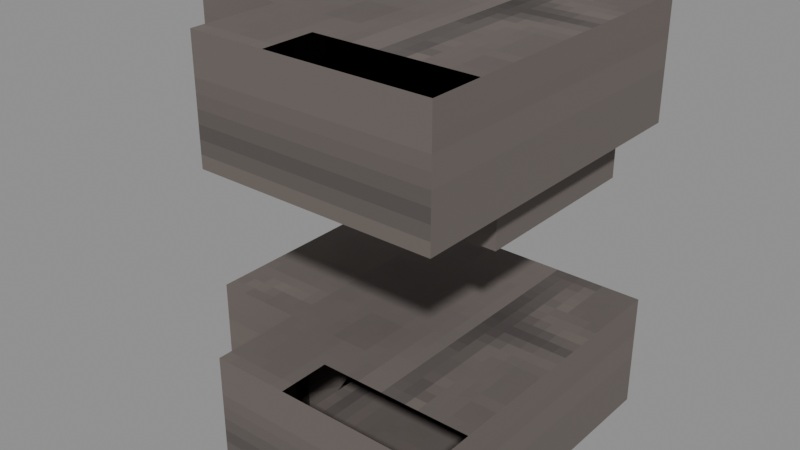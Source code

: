 # Source: Structures_Walls_Wall_Rock_Brick_Corner02.blend  (saved by Blender 5.0.119; exported with 4.5.12 LTS)
import bpy
from mathutils import Matrix  # noqa: F401  (used for matrix-valued properties, if any)

bpy.ops.wm.read_factory_settings(use_empty=True)
scene = bpy.context.scene
scene.name = 'Scene'

# ---- collections
col_widgets = bpy.data.collections.new('Widgets'); scene.collection.children.link(col_widgets)
col_widgets.hide_viewport = True

# ---- images (referenced by path relative to the original .blend; pixels are not part of the script)
import os
ASSET_DIR = os.environ.get("B2B_ASSET_DIR", "")  # directory of the original .blend (textures are referenced by path, not embedded)
HERE = os.path.dirname(os.path.abspath(__file__))  # packed textures are extracted next to this script under _unpacked/

def load_image(name, relpath, width, height, colorspace="sRGB"):
    """Load a texture the original file referenced (path relative to the .blend, or extracted next to this script)."""
    p = next((c for c in (os.path.join(HERE, relpath), os.path.join(ASSET_DIR, relpath)) if relpath and os.path.exists(c)), "")
    if p:
        img = bpy.data.images.load(p, check_existing=True)
        img.name = name
    else:  # same state as the original file: an image datablock whose file is absent (Cycles renders it pink)
        img = bpy.data.images.new(name, width, height)
        img.source = "FILE"
        img.filepath = "//" + (relpath or name)
    img.colorspace_settings.name = colorspace
    return img
img_image_0 = load_image('Image_0', '_unpacked/Image_0.1005a4cb.png', 32, 128, 'sRGB')

# ---- materials (node trees are filled in below, after node groups)
mat_material_0 = bpy.data.materials.new('Material_0')

# ---- material node trees
mat_material_0.use_nodes = True; mat_material_0.node_tree.nodes.clear()
_N = mat_material_0.node_tree.nodes; _L = mat_material_0.node_tree.links
n0 = _N.new('ShaderNodeBsdfPrincipled'); n0.name = 'Principled BSDF'; n0.location = (10, 300)
n0.inputs[2].default_value = 1.0
n1 = _N.new('ShaderNodeOutputMaterial'); n1.name = 'Material Output'; n1.location = (300, 300)
n2 = _N.new('NodeFrame'); n2.name = 'Frame'; n2.location = (0, 0)
n2.label = 'Alpha Clip'
n2.width = 150
n3 = _N.new('ShaderNodeMath'); n3.name = 'Math'; n3.location = (-340, -20)
n3.operation = 'SUBTRACT'
n3.inputs[0].default_value = 1.0
n4 = _N.new('ShaderNodeMath'); n4.name = 'Math.001'; n4.location = (-540, -20)
n4.operation = 'LESS_THAN'
n4.inputs[1].default_value = 0.05
n5 = _N.new('ShaderNodeTexImage'); n5.name = 'Image Texture'; n5.location = (-840, 210)
n5.label = 'BASE COLOR'
n5.image = img_image_0
n5.interpolation = 'Closest'
n5.extension = 'EXTEND'
n3.parent = n2
n4.parent = n2
_L.new(n0.outputs[0], n1.inputs[0])
_L.new(n3.outputs[0], n0.inputs[4])
_L.new(n4.outputs[0], n3.inputs[1])
_L.new(n5.outputs[0], n0.inputs[0])
_L.new(n5.outputs[1], n4.inputs[0])
n1.is_active_output = True

# ---- meshes
me_mesh_0 = bpy.data.meshes.new('Mesh_0')
me_mesh_0.from_pydata([(0.5625, -0.5625, 0.5625), (0.5625, 0.5625, 0.5625), (0.5625, -0.5625, 0.0), (0.5625, 0.5625, 0.0), (-1.0, 0.5625, 0.5625), (-1.0, -0.5625, 0.5625), (-1.0, 0.5625, 0.0), (-1.0, -0.5625, 0.0), (-1.0, 0.5625, 0.5625), (0.5625, 0.5625, 0.5625), (-1.0, -0.5625, 0.5625), (0.5625, -0.5625, 0.5625), (-1.0, -0.5625, 0.0), (0.5625, -0.5625, 0.0), (-1.0, 0.5625, 0.0), (0.5625, 0.5625, 0.0), (-1.0, -0.5625, 0.5625), (0.5625, -0.5625, 0.5625), (-1.0, -0.5625, 0.0), (0.5625, -0.5625, 0.0), (0.5625, 0.5625, 0.5625), (-1.0, 0.5625, 0.5625), (0.5625, 0.5625, 0.0), (-1.0, 0.5625, 0.0), (-0.5625, 0.5625, 0.5625), (0.5625, 0.5625, 0.5625), (-0.5625, 0.5625, 0.0), (0.5625, 0.5625, 0.0), (0.5625, 1.0, 0.5625), (-0.5625, 1.0, 0.5625), (0.5625, 1.0, 0.0), (-0.5625, 1.0, 0.0), (0.5625, 1.0, 0.5625), (0.5625, 0.5625, 0.5625), (-0.5625, 1.0, 0.5625), (-0.5625, 0.5625, 0.5625), (-0.5625, 1.0, 0.0), (-0.5625, 0.5625, 0.0), (0.5625, 1.0, 0.0), (0.5625, 0.5625, 0.0), (-0.5625, 1.0, 0.5625), (-0.5625, 0.5625, 0.5625), (-0.5625, 1.0, 0.0), (-0.5625, 0.5625, 0.0), (0.5625, 0.5625, 0.5625), (0.5625, 1.0, 0.5625), (0.5625, 0.5625, 0.0), (0.5625, 1.0, 0.0), (0.5625, -0.5625, 2.0), (0.5625, 0.5625, 2.0), (0.5625, -0.5625, 1.438), (0.5625, 0.5625, 1.438), (-1.0, 0.5625, 2.0), (-1.0, -0.5625, 2.0), (-1.0, 0.5625, 1.438), (-1.0, -0.5625, 1.438), (-1.0, 0.5625, 2.0), (0.5625, 0.5625, 2.0), (-1.0, -0.5625, 2.0), (0.5625, -0.5625, 2.0), (-1.0, -0.5625, 1.438), (0.5625, -0.5625, 1.438), (-1.0, 0.5625, 1.438), (0.5625, 0.5625, 1.438), (-1.0, -0.5625, 2.0), (0.5625, -0.5625, 2.0), (-1.0, -0.5625, 1.438), (0.5625, -0.5625, 1.438), (0.5625, 0.5625, 2.0), (-1.0, 0.5625, 2.0), (0.5625, 0.5625, 1.438), (-1.0, 0.5625, 1.438), (-0.5625, 0.5625, 2.0), (0.5625, 0.5625, 2.0), (-0.5625, 0.5625, 1.438), (0.5625, 0.5625, 1.438), (0.5625, 1.0, 2.0), (-0.5625, 1.0, 2.0), (0.5625, 1.0, 1.438), (-0.5625, 1.0, 1.438), (0.5625, 1.0, 2.0), (0.5625, 0.5625, 2.0), (-0.5625, 1.0, 2.0), (-0.5625, 0.5625, 2.0), (-0.5625, 1.0, 1.438), (-0.5625, 0.5625, 1.438), (0.5625, 1.0, 1.438), (0.5625, 0.5625, 1.438), (-0.5625, 1.0, 2.0), (-0.5625, 0.5625, 2.0), (-0.5625, 1.0, 1.438), (-0.5625, 0.5625, 1.438), (0.5625, 0.5625, 2.0), (0.5625, 1.0, 2.0), (0.5625, 0.5625, 1.438), (0.5625, 1.0, 1.438), (0.4375, 0.4375, 1.438), (-0.4375, 0.4375, 1.438), (0.4375, 0.4375, 0.5), (-0.4375, 0.4375, 0.5), (-0.4375, -0.4375, 1.438), (0.4375, -0.4375, 1.438), (-0.4375, -0.4375, 0.5), (0.4375, -0.4375, 0.5), (-0.4375, -0.4375, 1.438), (-0.4375, 0.4375, 1.438), (0.4375, -0.4375, 1.438), (0.4375, 0.4375, 1.438), (0.4375, -0.4375, 0.5), (0.4375, 0.4375, 0.5), (-0.4375, -0.4375, 0.5), (-0.4375, 0.4375, 0.5), (0.4375, -0.4375, 1.438), (0.4375, 0.4375, 1.438), (0.4375, -0.4375, 0.5), (0.4375, 0.4375, 0.5), (-0.4375, 0.4375, 1.438), (-0.4375, -0.4375, 1.438), (-0.4375, 0.4375, 0.5), (-0.4375, -0.4375, 0.5)], [], [(0, 2, 1), (2, 3, 1), (4, 6, 5), (6, 7, 5), (8, 10, 9), (10, 11, 9), (12, 14, 13), (14, 15, 13), (16, 18, 17), (18, 19, 17), (20, 22, 21), (22, 23, 21), (24, 26, 25), (26, 27, 25), (28, 30, 29), (30, 31, 29), (32, 34, 33), (34, 35, 33), (36, 38, 37), (38, 39, 37), (40, 42, 41), (42, 43, 41), (44, 46, 45), (46, 47, 45), (48, 50, 49), (50, 51, 49), (52, 54, 53), (54, 55, 53), (56, 58, 57), (58, 59, 57), (60, 62, 61), (62, 63, 61), (64, 66, 65), (66, 67, 65), (68, 70, 69), (70, 71, 69), (72, 74, 73), (74, 75, 73), (76, 78, 77), (78, 79, 77), (80, 82, 81), (82, 83, 81), (84, 86, 85), (86, 87, 85), (88, 90, 89), (90, 91, 89), (92, 94, 93), (94, 95, 93), (96, 98, 97), (98, 99, 97), (100, 102, 101), (102, 103, 101), (104, 106, 105), (106, 107, 105), (108, 110, 109), (110, 111, 109), (112, 114, 113), (114, 115, 113), (116, 118, 117), (118, 119, 117)])
_uv = me_mesh_0.uv_layers.new(name='UVMap')
_uv.uv.foreach_set('vector', [1.062, 1.0, 1.062, 0.9297, 1.625, 1.0, 1.062, 0.9297, 1.625, 0.9297, 1.625, 1.0, 1.0, 0.9297, 1.0, 0.8594, 1.562, 0.9297, 1.0, 0.8594, 1.562, 0.8594, 1.562, 0.9297, 1.0, 0.7188, 1.0, 0.5781, 0.2188, 0.7188, 1.0, 0.5781, 0.2188, 0.5781, 0.2188, 0.7188, 0.0, 1.0, 0.0, 0.8594, 0.7812, 1.0, 0.0, 0.8594, 0.7812, 0.8594, 0.7812, 1.0, 2.0, 1.0, 2.0, 0.9297, 1.219, 1.0, 2.0, 0.9297, 1.219, 0.9297, 1.219, 1.0, 2.0, 1.0, 2.0, 0.9297, 1.219, 1.0, 2.0, 0.9297, 1.219, 0.9297, 1.219, 1.0, 1.0, 0.9297, 1.0, 0.8594, 1.562, 0.9297, 1.0, 0.8594, 1.562, 0.8594, 1.562, 0.9297, 1.0, 0.9297, 1.0, 0.8594, 1.562, 0.9297, 1.0, 0.8594, 1.562, 0.8594, 1.562, 0.9297, 1.0, 0.8594, 1.0, 0.7188, 0.7812, 0.8594, 1.0, 0.7188, 0.7812, 0.7188, 0.7812, 0.8594, 0.0, 1.0, 0.0, 0.8594, 0.2188, 1.0, 0.0, 0.8594, 0.2188, 0.8594, 0.2188, 1.0, 2.0, 1.0, 2.0, 0.9297, 1.781, 1.0, 2.0, 0.9297, 1.781, 0.9297, 1.781, 1.0, 1.781, 1.0, 1.781, 0.9297, 2.0, 1.0, 1.781, 0.9297, 2.0, 0.9297, 2.0, 1.0, 1.062, 1.0, 1.062, 0.9297, 1.625, 1.0, 1.062, 0.9297, 1.625, 0.9297, 1.625, 1.0, 1.0, 0.9297, 1.0, 0.8594, 1.562, 0.9297, 1.0, 0.8594, 1.562, 0.8594, 1.562, 0.9297, 1.0, 0.7188, 1.0, 0.5781, 0.2188, 0.7188, 1.0, 0.5781, 0.2188, 0.5781, 0.2188, 0.7188, 0.0, 1.0, 0.0, 0.8594, 0.7812, 1.0, 0.0, 0.8594, 0.7812, 0.8594, 0.7812, 1.0, 2.0, 1.0, 2.0, 0.9297, 1.219, 1.0, 2.0, 0.9297, 1.219, 0.9297, 1.219, 1.0, 2.0, 1.0, 2.0, 0.9297, 1.219, 1.0, 2.0, 0.9297, 1.219, 0.9297, 1.219, 1.0, 1.0, 0.9297, 1.0, 0.8594, 1.562, 0.9297, 1.0, 0.8594, 1.562, 0.8594, 1.562, 0.9297, 1.0, 0.9297, 1.0, 0.8594, 1.562, 0.9297, 1.0, 0.8594, 1.562, 0.8594, 1.562, 0.9297, 1.0, 0.8594, 1.0, 0.7188, 0.7812, 0.8594, 1.0, 0.7188, 0.7812, 0.7188, 0.7812, 0.8594, 0.0, 1.0, 0.0, 0.8594, 0.2188, 1.0, 0.0, 0.8594, 0.2188, 0.8594, 0.2188, 1.0, 2.0, 1.0, 2.0, 0.9297, 1.781, 1.0, 2.0, 0.9297, 1.781, 0.9297, 1.781, 1.0, 1.781, 1.0, 1.781, 0.9297, 2.0, 1.0, 1.781, 0.9297, 2.0, 0.9297, 2.0, 1.0, 1.156, 0.7031, 1.156, 0.5859, 1.594, 0.7031, 1.156, 0.5859, 1.594, 0.5859, 1.594, 0.7031, 1.156, 0.7031, 1.156, 0.5859, 1.594, 0.7031, 1.156, 0.5859, 1.594, 0.5859, 1.594, 0.7031, 2.312, 0.8828, 2.312, 0.7734, 2.75, 0.8828, 2.312, 0.7734, 2.75, 0.7734, 2.75, 0.8828, 2.344, 0.8984, 2.344, 0.7891, 2.781, 0.8984, 2.344, 0.7891, 2.781, 0.7891, 2.781, 0.8984, 1.156, 0.7031, 1.156, 0.5859, 1.594, 0.7031, 1.156, 0.5859, 1.594, 0.5859, 1.594, 0.7031, 1.156, 0.7031, 1.156, 0.5859, 1.594, 0.7031, 1.156, 0.5859, 1.594, 0.5859, 1.594, 0.7031])
me_mesh_0.materials.append(mat_material_0)
me_mesh_0.update()
me_mesh_0.normals_split_custom_set([tuple(v) for v in zip(*[iter([1.0, 0.0, 0.0, 1.0, 0.0, 0.0, 1.0, 0.0, 0.0, 1.0, 0.0, 0.0, 1.0, 0.0, 0.0, 1.0, 0.0, 0.0, -1.0, 0.0, 0.0, -1.0, 0.0, 0.0, -1.0, 0.0, 0.0, -1.0, 0.0, 0.0, -1.0, 0.0, 0.0, -1.0, 0.0, 0.0, 0.0, 0.0, 1.0, 0.0, 0.0, 1.0, 0.0, 0.0, 1.0, 0.0, 0.0, 1.0, 0.0, 0.0, 1.0, 0.0, 0.0, 1.0, 0.0, 0.0, -1.0, 0.0, 0.0, -1.0, 0.0, 0.0, -1.0, 0.0, 0.0, -1.0, 0.0, 0.0, -1.0, 0.0, 0.0, -1.0, -3.815e-08, -1.0, 0.0, -3.815e-08, -1.0, 0.0, -3.815e-08, -1.0, 0.0, -3.815e-08, -1.0, 0.0, -3.815e-08, -1.0, 0.0, -3.815e-08, -1.0, 0.0, 3.815e-08, 1.0, 0.0, 3.815e-08, 1.0, 0.0, 3.815e-08, 1.0, 0.0, 3.815e-08, 1.0, 0.0, 3.815e-08, 1.0, 0.0, 3.815e-08, 1.0, 0.0, 0.0, -1.0, 0.0, 0.0, -1.0, 0.0, 0.0, -1.0, 0.0, 0.0, -1.0, 0.0, 0.0, -1.0, 0.0, 0.0, -1.0, 0.0, 0.0, 1.0, 0.0, 0.0, 1.0, 0.0, 0.0, 1.0, 0.0, 0.0, 1.0, 0.0, 0.0, 1.0, 0.0, 0.0, 1.0, 0.0, 0.0, 0.0, 1.0, 0.0, 0.0, 1.0, 0.0, 0.0, 1.0, 0.0, 0.0, 1.0, 0.0, 0.0, 1.0, 0.0, 0.0, 1.0, 0.0, 0.0, -1.0, 0.0, 0.0, -1.0, 0.0, 0.0, -1.0, 0.0, 0.0, -1.0, 0.0, 0.0, -1.0, 0.0, 0.0, -1.0, -1.0, 0.0, 0.0, -1.0, 0.0, 0.0, -1.0, 0.0, 0.0, -1.0, 0.0, 0.0, -1.0, 0.0, 0.0, -1.0, 0.0, 0.0, 1.0, 0.0, 0.0, 1.0, 0.0, 0.0, 1.0, 0.0, 0.0, 1.0, 0.0, 0.0, 1.0, 0.0, 0.0, 1.0, 0.0, 0.0, 1.0, 0.0, 0.0, 1.0, 0.0, 0.0, 1.0, 0.0, 0.0, 1.0, 0.0, 0.0, 1.0, 0.0, 0.0, 1.0, 0.0, 0.0, -1.0, 0.0, 0.0, -1.0, 0.0, 0.0, -1.0, 0.0, 0.0, -1.0, 0.0, 0.0, -1.0, 0.0, 0.0, -1.0, 0.0, 0.0, 0.0, 0.0, 1.0, 0.0, 0.0, 1.0, 0.0, 0.0, 1.0, -2.713e-07, 0.0, 1.0, -2.713e-07, 0.0, 1.0, -2.713e-07, 0.0, 1.0, 0.0, 0.0, -1.0, 0.0, 0.0, -1.0, 0.0, 0.0, -1.0, 0.0, 0.0, -1.0, 0.0, 0.0, -1.0, 0.0, 0.0, -1.0, -3.815e-08, -1.0, 0.0, -3.815e-08, -1.0, 0.0, -3.815e-08, -1.0, 0.0, -3.815e-08, -1.0, 0.0, -3.815e-08, -1.0, 0.0, -3.815e-08, -1.0, 0.0, 3.815e-08, 1.0, 0.0, 3.815e-08, 1.0, 0.0, 3.815e-08, 1.0, 0.0, 3.815e-08, 1.0, 0.0, 3.815e-08, 1.0, 0.0, 3.815e-08, 1.0, 0.0, 0.0, -1.0, 0.0, 0.0, -1.0, 0.0, 0.0, -1.0, 0.0, 0.0, -1.0, 0.0, 0.0, -1.0, 0.0, 0.0, -1.0, 0.0, 0.0, 1.0, 0.0, 0.0, 1.0, 0.0, 0.0, 1.0, 0.0, 0.0, 1.0, 0.0, 0.0, 1.0, 0.0, 0.0, 1.0, 0.0, 0.0, 0.0, 1.0, 0.0, 0.0, 1.0, 0.0, 0.0, 1.0, 0.0, 0.0, 1.0, 0.0, 0.0, 1.0, 0.0, 0.0, 1.0, 0.0, 0.0, -1.0, 0.0, 0.0, -1.0, 0.0, 0.0, -1.0, 0.0, 0.0, -1.0, 0.0, 0.0, -1.0, 0.0, 0.0, -1.0, -1.0, 0.0, 0.0, -1.0, 0.0, 0.0, -1.0, 0.0, 0.0, -1.0, 0.0, 0.0, -1.0, 0.0, 0.0, -1.0, 0.0, 0.0, 1.0, 0.0, 0.0, 1.0, 0.0, 0.0, 1.0, 0.0, 0.0, 1.0, 0.0, 0.0, 1.0, 0.0, 0.0, 1.0, 0.0, 0.0, 6.812e-08, 1.0, 0.0, 6.812e-08, 1.0, 0.0, 6.812e-08, 1.0, 0.0, 6.812e-08, 1.0, 0.0, 6.812e-08, 1.0, 0.0, 6.812e-08, 1.0, 0.0, -6.812e-08, -1.0, 0.0, -6.812e-08, -1.0, 0.0, -6.812e-08, -1.0, 0.0, -6.812e-08, -1.0, 0.0, -6.812e-08, -1.0, 0.0, -6.812e-08, -1.0, 0.0, 3.114e-07, 0.0, 1.0, 3.114e-07, 0.0, 1.0, 3.114e-07, 0.0, 1.0, -2.238e-07, 0.0, 1.0, -2.238e-07, 0.0, 1.0, -2.238e-07, 0.0, 1.0, 0.0, 0.0, -1.0, 0.0, 0.0, -1.0, 0.0, 0.0, -1.0, 0.0, 0.0, -1.0, 0.0, 0.0, -1.0, 0.0, 0.0, -1.0, 1.0, -7.266e-08, 0.0, 1.0, -7.266e-08, 0.0, 1.0, -7.266e-08, 0.0, 1.0, -7.266e-08, 0.0, 1.0, -7.266e-08, 0.0, 1.0, -7.266e-08, 0.0, -1.0, 7.266e-08, 0.0, -1.0, 7.266e-08, 0.0, -1.0, 7.266e-08, 0.0, -1.0, 7.266e-08, 0.0, -1.0, 7.266e-08, 0.0, -1.0, 7.266e-08, 0.0])] * 3)])
me_plane = bpy.data.meshes.new('Plane')
me_plane.from_pydata([(-1.0, -6.123e-17, -1.0), (1.0, -6.123e-17, -1.0), (-1.0, 6.123e-17, 1.0), (1.0, 6.123e-17, 1.0)], [], [(0, 1, 3, 2)])
_uv = me_plane.uv_layers.new(name='UVMap')
_uv.uv.foreach_set('vector', [0.0, 0.0, 1.0, 0.0, 1.0, 1.0, 0.0, 1.0])
me_plane.update()
me_cube = bpy.data.meshes.new('Cube')
me_cube.from_pydata([(-0.3438, -0.2812, -1.0), (-0.3438, -0.2812, 0.5625), (-0.3438, 0.2813, -1.0), (-0.3438, 0.2813, 0.5625), (0.7812, -0.2812, -1.0), (0.7812, -0.2812, 0.5625), (0.7812, 0.2813, -1.0), (0.7812, 0.2813, 0.5625)], [], [(0, 1, 3, 2), (2, 3, 7, 6), (6, 7, 5, 4), (4, 5, 1, 0), (2, 6, 4, 0), (7, 3, 1, 5)])
_uv = me_cube.uv_layers.new(name='UVMap')
_uv.uv.foreach_set('vector', [0.375, 0.0, 0.625, 0.0, 0.625, 0.25, 0.375, 0.25, 0.375, 0.25, 0.625, 0.25, 0.625, 0.5, 0.375, 0.5, 0.375, 0.5, 0.625, 0.5, 0.625, 0.75, 0.375, 0.75, 0.375, 0.75, 0.625, 0.75, 0.625, 1.0, 0.375, 1.0, 0.125, 0.5, 0.375, 0.5, 0.375, 0.75, 0.125, 0.75, 0.625, 0.5, 0.875, 0.5, 0.875, 0.75, 0.625, 0.75])
me_cube.update()
me_cube_001 = bpy.data.meshes.new('Cube.001')
me_cube_001.from_pydata([(0.2188, -0.2812, -1.0), (0.2188, -0.2812, -0.5625), (0.2188, 0.2813, -1.0), (0.2188, 0.2813, -0.5625), (1.344, -0.2812, -1.0), (1.344, -0.2812, -0.5625), (1.344, 0.2813, -1.0), (1.344, 0.2813, -0.5625)], [], [(0, 1, 3, 2), (2, 3, 7, 6), (6, 7, 5, 4), (4, 5, 1, 0), (2, 6, 4, 0), (7, 3, 1, 5)])
_uv = me_cube_001.uv_layers.new(name='UVMap')
_uv.uv.foreach_set('vector', [0.375, 0.0, 0.625, 0.0, 0.625, 0.25, 0.375, 0.25, 0.375, 0.25, 0.625, 0.25, 0.625, 0.5, 0.375, 0.5, 0.375, 0.5, 0.625, 0.5, 0.625, 0.75, 0.375, 0.75, 0.375, 0.75, 0.625, 0.75, 0.625, 1.0, 0.375, 1.0, 0.125, 0.5, 0.375, 0.5, 0.375, 0.75, 0.125, 0.75, 0.625, 0.5, 0.875, 0.5, 0.875, 0.75, 0.625, 0.75])
me_cube_001.update()
me_cube_002 = bpy.data.meshes.new('Cube.002')
me_cube_002.from_pydata([(-0.3438, -0.2812, -1.0), (-0.3438, -0.2812, 0.5625), (-0.3438, 0.2813, -1.0), (-0.3438, 0.2813, 0.5625), (0.7812, -0.2812, -1.0), (0.7812, -0.2812, 0.5625), (0.7812, 0.2813, -1.0), (0.7812, 0.2813, 0.5625)], [], [(0, 1, 3, 2), (2, 3, 7, 6), (6, 7, 5, 4), (4, 5, 1, 0), (2, 6, 4, 0), (7, 3, 1, 5)])
_uv = me_cube_002.uv_layers.new(name='UVMap')
_uv.uv.foreach_set('vector', [0.375, 0.0, 0.625, 0.0, 0.625, 0.25, 0.375, 0.25, 0.375, 0.25, 0.625, 0.25, 0.625, 0.5, 0.375, 0.5, 0.375, 0.5, 0.625, 0.5, 0.625, 0.75, 0.375, 0.75, 0.375, 0.75, 0.625, 0.75, 0.625, 1.0, 0.375, 1.0, 0.125, 0.5, 0.375, 0.5, 0.375, 0.75, 0.125, 0.75, 0.625, 0.5, 0.875, 0.5, 0.875, 0.75, 0.625, 0.75])
me_cube_002.update()
me_cube_003 = bpy.data.meshes.new('Cube.003')
me_cube_003.from_pydata([(0.2188, -0.2812, -1.0), (0.2188, -0.2812, -0.5625), (0.2188, 0.2813, -1.0), (0.2188, 0.2813, -0.5625), (1.344, -0.2812, -1.0), (1.344, -0.2812, -0.5625), (1.344, 0.2813, -1.0), (1.344, 0.2813, -0.5625)], [], [(0, 1, 3, 2), (2, 3, 7, 6), (6, 7, 5, 4), (4, 5, 1, 0), (2, 6, 4, 0), (7, 3, 1, 5)])
_uv = me_cube_003.uv_layers.new(name='UVMap')
_uv.uv.foreach_set('vector', [0.375, 0.0, 0.625, 0.0, 0.625, 0.25, 0.375, 0.25, 0.375, 0.25, 0.625, 0.25, 0.625, 0.5, 0.375, 0.5, 0.375, 0.5, 0.625, 0.5, 0.625, 0.75, 0.375, 0.75, 0.375, 0.75, 0.625, 0.75, 0.625, 1.0, 0.375, 1.0, 0.125, 0.5, 0.375, 0.5, 0.375, 0.75, 0.125, 0.75, 0.625, 0.5, 0.875, 0.5, 0.875, 0.75, 0.625, 0.75])
me_cube_003.update()
me_cube_004 = bpy.data.meshes.new('Cube.004')
me_cube_004.from_pydata([(-0.4375, -0.4687, -0.4375), (-0.4375, -0.4687, 0.4375), (-0.4375, 0.4688, -0.4375), (-0.4375, 0.4688, 0.4375), (0.4375, -0.4687, -0.4375), (0.4375, -0.4687, 0.4375), (0.4375, 0.4688, -0.4375), (0.4375, 0.4688, 0.4375)], [], [(0, 1, 3, 2), (2, 3, 7, 6), (6, 7, 5, 4), (4, 5, 1, 0), (2, 6, 4, 0), (7, 3, 1, 5)])
_uv = me_cube_004.uv_layers.new(name='UVMap')
_uv.uv.foreach_set('vector', [0.375, 0.0, 0.625, 0.0, 0.625, 0.25, 0.375, 0.25, 0.375, 0.25, 0.625, 0.25, 0.625, 0.5, 0.375, 0.5, 0.375, 0.5, 0.625, 0.5, 0.625, 0.75, 0.375, 0.75, 0.375, 0.75, 0.625, 0.75, 0.625, 1.0, 0.375, 1.0, 0.125, 0.5, 0.375, 0.5, 0.375, 0.75, 0.125, 0.75, 0.625, 0.5, 0.875, 0.5, 0.875, 0.75, 0.625, 0.75])
me_cube_004.update()
arm_armature = bpy.data.armatures.new('Armature')  # bones are not reproduced

# ---- objects
ob_node = bpy.data.objects.new('Node', arm_armature)
ob_mesh_0 = bpy.data.objects.new('Mesh_0', me_mesh_0)
ob_wgt_node = bpy.data.objects.new('WGT-Node', me_plane)
ob_wgt_top = bpy.data.objects.new('WGT-Top', me_cube)
ob_wgt_top_001 = bpy.data.objects.new('WGT-Top.001', me_cube_001)
ob_wgt_top_002 = bpy.data.objects.new('WGT-Top.002', me_cube_002)
ob_wgt_top_003 = bpy.data.objects.new('WGT-Top.003', me_cube_003)
ob_wgt_block = bpy.data.objects.new('WGT-Block', me_cube_004)

# ---- transforms, parenting, visibility, modifiers, constraints
ob_node.location = (0.0, 0.0, 0.0)
ob_node.rotation_mode = 'QUATERNION'
ob_node.rotation_quaternion = (0.7071, 0.0, 0.0, 0.7071)
ob_node.show_in_front = True
ob_mesh_0.parent = ob_node
ob_mesh_0.location = (0.0, 0.0, 0.0)
ob_mesh_0.rotation_mode = 'QUATERNION'
ob_mesh_0.rotation_quaternion = (1.0, 0.0, 0.0, 0.0)
_vg = ob_mesh_0.vertex_groups.new(name='Node')
_vg = ob_mesh_0.vertex_groups.new(name='Top')
_vg.add([0, 1, 2, 3, 4, 5, 6, 7, 8, 9, 10, 11, 12, 13, 14, 15, 16, 17, 18, 19, 20, 21, 22, 23], 1.0, 'REPLACE')
_vg = ob_mesh_0.vertex_groups.new(name='Top.001')
_vg.add([24, 25, 26, 27, 28, 29, 30, 31, 32, 33, 34, 35, 36, 37, 38, 39, 40, 41, 42, 43, 44, 45, 46, 47], 1.0, 'REPLACE')
_vg = ob_mesh_0.vertex_groups.new(name='Top.002')
_vg.add([48, 49, 50, 51, 52, 53, 54, 55, 56, 57, 58, 59, 60, 61, 62, 63, 64, 65, 66, 67, 68, 69, 70, 71], 1.0, 'REPLACE')
_vg = ob_mesh_0.vertex_groups.new(name='Top.003')
_vg.add([72, 73, 74, 75, 76, 77, 78, 79, 80, 81, 82, 83, 84, 85, 86, 87, 88, 89, 90, 91, 92, 93, 94, 95], 1.0, 'REPLACE')
_vg = ob_mesh_0.vertex_groups.new(name='Block')
_vg.add([96, 97, 98, 99, 100, 101, 102, 103, 104, 105, 106, 107, 108, 109, 110, 111, 112, 113, 114, 115, 116, 117, 118, 119], 1.0, 'REPLACE')
_m = ob_mesh_0.modifiers.new('Armature', 'ARMATURE')
_m.object = ob_node
ob_wgt_node.location = (0.0, 0.0, 0.0)
ob_wgt_node.hide_render = True
ob_wgt_top.location = (0.0, 0.0, 0.0)
ob_wgt_top.hide_render = True
ob_wgt_top_001.location = (0.0, 0.0, 0.0)
ob_wgt_top_001.hide_render = True
ob_wgt_top_002.location = (0.0, 0.0, 0.0)
ob_wgt_top_002.hide_render = True
ob_wgt_top_003.location = (0.0, 0.0, 0.0)
ob_wgt_top_003.hide_render = True
ob_wgt_block.location = (0.0, 0.0, 0.0)
ob_wgt_block.hide_render = True

# ---- collection membership
scene.collection.objects.link(ob_node)
scene.collection.objects.link(ob_mesh_0)
col_widgets.objects.link(ob_wgt_node)
col_widgets.objects.link(ob_wgt_top)
col_widgets.objects.link(ob_wgt_top_001)
col_widgets.objects.link(ob_wgt_top_002)
col_widgets.objects.link(ob_wgt_top_003)
col_widgets.objects.link(ob_wgt_block)

# ---- scene / render settings (as saved in the file)
scene.frame_start = 1; scene.frame_end = 250; scene.frame_set(1)
scene.render.engine = 'BLENDER_EEVEE_NEXT'
scene.render.bake_bias = 0.0
scene.render.bake_samples = 0
scene.cycles.sampling_pattern = 'TABULATED_SOBOL'
scene.eevee.use_volume_custom_range = False
bpy.context.view_layer.update()

# ---- added for rendering (the .blend has no active camera and no usable light): camera, sun + grey world if the file has none
cam_auto = bpy.data.cameras.new('AutoCamera')
cam_auto.lens = 50.0
cam_auto.sensor_width = 36.0
cam_auto.clip_end = 1000.0
ob_auto_camera = bpy.data.objects.new('AutoCamera', cam_auto)
scene.collection.objects.link(ob_auto_camera)
ob_auto_camera.location = (2.53879, -3.5278, 3.20604)
ob_auto_camera.rotation_euler = (1.09748, -7.21219e-08, 0.694738)
scene.camera = ob_auto_camera
light_auto_sun = bpy.data.lights.new('AutoSun', 'SUN')
light_auto_sun.energy = 3.0
light_auto_sun.angle = 0.0523599
ob_auto_sun = bpy.data.objects.new('AutoSun', light_auto_sun)
scene.collection.objects.link(ob_auto_sun)
ob_auto_sun.rotation_euler = (0.872665, 0.174533, 0.523599)
if scene.world is None:
    world_auto = bpy.data.worlds.new('AutoWorld')
    world_auto.color = (0.3, 0.3, 0.3)
    scene.world = world_auto
bpy.context.view_layer.update()
